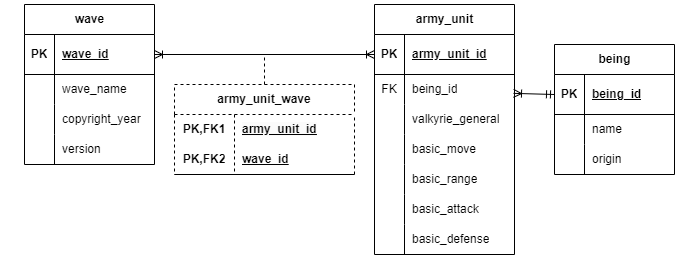

The diagram above was exported from draw.io. Its source (the exported page's mxGraphModel, read from the mxfile embedded in the PNG):
<mxGraphModel dx="657" dy="242" grid="1" gridSize="10" guides="1" tooltips="1" connect="1" arrows="1" fold="1" page="1" pageScale="1" pageWidth="1100" pageHeight="850" math="0" shadow="0" extFonts="Permanent Marker^https://fonts.googleapis.com/css?family=Permanent+Marker">
  <root>
    <mxCell id="0" />
    <mxCell id="1" parent="0" />
    <mxCell id="EHcyaf3Q76TI0bhz326K-1" value="being" style="shape=table;startSize=30;container=1;collapsible=1;childLayout=tableLayout;fixedRows=1;rowLines=0;fontStyle=1;align=center;resizeLast=1;html=1;rounded=0;" parent="1" vertex="1">
      <mxGeometry x="760" y="330" width="120" height="130" as="geometry" />
    </mxCell>
    <mxCell id="EHcyaf3Q76TI0bhz326K-2" value="" style="shape=tableRow;horizontal=0;startSize=0;swimlaneHead=0;swimlaneBody=0;fillColor=none;collapsible=0;dropTarget=0;points=[[0,0.5],[1,0.5]];portConstraint=eastwest;top=0;left=0;right=0;bottom=1;rounded=0;" parent="EHcyaf3Q76TI0bhz326K-1" vertex="1">
      <mxGeometry y="30" width="120" height="40" as="geometry" />
    </mxCell>
    <mxCell id="EHcyaf3Q76TI0bhz326K-3" value="PK" style="shape=partialRectangle;connectable=0;fillColor=none;top=0;left=0;bottom=0;right=0;fontStyle=1;overflow=hidden;whiteSpace=wrap;html=1;rounded=0;" parent="EHcyaf3Q76TI0bhz326K-2" vertex="1">
      <mxGeometry width="30" height="40" as="geometry">
        <mxRectangle width="30" height="40" as="alternateBounds" />
      </mxGeometry>
    </mxCell>
    <mxCell id="EHcyaf3Q76TI0bhz326K-4" value="being_id" style="shape=partialRectangle;connectable=0;fillColor=none;top=0;left=0;bottom=0;right=0;align=left;spacingLeft=6;fontStyle=5;overflow=hidden;whiteSpace=wrap;html=1;rounded=0;" parent="EHcyaf3Q76TI0bhz326K-2" vertex="1">
      <mxGeometry x="30" width="90" height="40" as="geometry">
        <mxRectangle width="90" height="40" as="alternateBounds" />
      </mxGeometry>
    </mxCell>
    <mxCell id="EHcyaf3Q76TI0bhz326K-5" value="" style="shape=tableRow;horizontal=0;startSize=0;swimlaneHead=0;swimlaneBody=0;fillColor=none;collapsible=0;dropTarget=0;points=[[0,0.5],[1,0.5]];portConstraint=eastwest;top=0;left=0;right=0;bottom=0;rounded=0;" parent="EHcyaf3Q76TI0bhz326K-1" vertex="1">
      <mxGeometry y="70" width="120" height="30" as="geometry" />
    </mxCell>
    <mxCell id="EHcyaf3Q76TI0bhz326K-6" value="" style="shape=partialRectangle;connectable=0;fillColor=none;top=0;left=0;bottom=0;right=0;editable=1;overflow=hidden;whiteSpace=wrap;html=1;rounded=0;" parent="EHcyaf3Q76TI0bhz326K-5" vertex="1">
      <mxGeometry width="30" height="30" as="geometry">
        <mxRectangle width="30" height="30" as="alternateBounds" />
      </mxGeometry>
    </mxCell>
    <mxCell id="EHcyaf3Q76TI0bhz326K-7" value="name" style="shape=partialRectangle;connectable=0;fillColor=none;top=0;left=0;bottom=0;right=0;align=left;spacingLeft=6;overflow=hidden;whiteSpace=wrap;html=1;rounded=0;" parent="EHcyaf3Q76TI0bhz326K-5" vertex="1">
      <mxGeometry x="30" width="90" height="30" as="geometry">
        <mxRectangle width="90" height="30" as="alternateBounds" />
      </mxGeometry>
    </mxCell>
    <mxCell id="EHcyaf3Q76TI0bhz326K-67" style="shape=tableRow;horizontal=0;startSize=0;swimlaneHead=0;swimlaneBody=0;fillColor=none;collapsible=0;dropTarget=0;points=[[0,0.5],[1,0.5]];portConstraint=eastwest;top=0;left=0;right=0;bottom=0;rounded=0;" parent="EHcyaf3Q76TI0bhz326K-1" vertex="1">
      <mxGeometry y="100" width="120" height="30" as="geometry" />
    </mxCell>
    <mxCell id="EHcyaf3Q76TI0bhz326K-68" style="shape=partialRectangle;connectable=0;fillColor=none;top=0;left=0;bottom=0;right=0;editable=1;overflow=hidden;whiteSpace=wrap;html=1;rounded=0;" parent="EHcyaf3Q76TI0bhz326K-67" vertex="1">
      <mxGeometry width="30" height="30" as="geometry">
        <mxRectangle width="30" height="30" as="alternateBounds" />
      </mxGeometry>
    </mxCell>
    <mxCell id="EHcyaf3Q76TI0bhz326K-69" value="origin" style="shape=partialRectangle;connectable=0;fillColor=none;top=0;left=0;bottom=0;right=0;align=left;spacingLeft=6;overflow=hidden;whiteSpace=wrap;html=1;rounded=0;" parent="EHcyaf3Q76TI0bhz326K-67" vertex="1">
      <mxGeometry x="30" width="90" height="30" as="geometry">
        <mxRectangle width="90" height="30" as="alternateBounds" />
      </mxGeometry>
    </mxCell>
    <mxCell id="EHcyaf3Q76TI0bhz326K-14" value="army_unit" style="shape=table;startSize=30;container=1;collapsible=1;childLayout=tableLayout;fixedRows=1;rowLines=0;fontStyle=1;align=center;resizeLast=1;html=1;rounded=0;" parent="1" vertex="1">
      <mxGeometry x="580" y="290" width="140" height="250" as="geometry" />
    </mxCell>
    <mxCell id="EHcyaf3Q76TI0bhz326K-15" value="" style="shape=tableRow;horizontal=0;startSize=0;swimlaneHead=0;swimlaneBody=0;fillColor=none;collapsible=0;dropTarget=0;points=[[0,0.5],[1,0.5]];portConstraint=eastwest;top=0;left=0;right=0;bottom=1;rounded=0;" parent="EHcyaf3Q76TI0bhz326K-14" vertex="1">
      <mxGeometry y="30" width="140" height="40" as="geometry" />
    </mxCell>
    <mxCell id="EHcyaf3Q76TI0bhz326K-16" value="PK" style="shape=partialRectangle;connectable=0;fillColor=none;top=0;left=0;bottom=0;right=0;fontStyle=1;overflow=hidden;whiteSpace=wrap;html=1;rounded=0;" parent="EHcyaf3Q76TI0bhz326K-15" vertex="1">
      <mxGeometry width="30" height="40" as="geometry">
        <mxRectangle width="30" height="40" as="alternateBounds" />
      </mxGeometry>
    </mxCell>
    <mxCell id="EHcyaf3Q76TI0bhz326K-17" value="army_unit_id" style="shape=partialRectangle;connectable=0;fillColor=none;top=0;left=0;bottom=0;right=0;align=left;spacingLeft=6;fontStyle=5;overflow=hidden;whiteSpace=wrap;html=1;rounded=0;" parent="EHcyaf3Q76TI0bhz326K-15" vertex="1">
      <mxGeometry x="30" width="110" height="40" as="geometry">
        <mxRectangle width="110" height="40" as="alternateBounds" />
      </mxGeometry>
    </mxCell>
    <mxCell id="1NRkbZI4_rrRbKjtUxo9-18" style="shape=tableRow;horizontal=0;startSize=0;swimlaneHead=0;swimlaneBody=0;fillColor=none;collapsible=0;dropTarget=0;points=[[0,0.5],[1,0.5]];portConstraint=eastwest;top=0;left=0;right=0;bottom=0;rounded=0;" vertex="1" parent="EHcyaf3Q76TI0bhz326K-14">
      <mxGeometry y="70" width="140" height="30" as="geometry" />
    </mxCell>
    <mxCell id="1NRkbZI4_rrRbKjtUxo9-19" value="FK" style="shape=partialRectangle;connectable=0;fillColor=none;top=0;left=0;bottom=0;right=0;editable=1;overflow=hidden;whiteSpace=wrap;html=1;rounded=0;" vertex="1" parent="1NRkbZI4_rrRbKjtUxo9-18">
      <mxGeometry width="30" height="30" as="geometry">
        <mxRectangle width="30" height="30" as="alternateBounds" />
      </mxGeometry>
    </mxCell>
    <mxCell id="1NRkbZI4_rrRbKjtUxo9-20" value="being_id" style="shape=partialRectangle;connectable=0;fillColor=none;top=0;left=0;bottom=0;right=0;align=left;spacingLeft=6;overflow=hidden;whiteSpace=wrap;html=1;rounded=0;" vertex="1" parent="1NRkbZI4_rrRbKjtUxo9-18">
      <mxGeometry x="30" width="110" height="30" as="geometry">
        <mxRectangle width="110" height="30" as="alternateBounds" />
      </mxGeometry>
    </mxCell>
    <mxCell id="EHcyaf3Q76TI0bhz326K-93" style="shape=tableRow;horizontal=0;startSize=0;swimlaneHead=0;swimlaneBody=0;fillColor=none;collapsible=0;dropTarget=0;points=[[0,0.5],[1,0.5]];portConstraint=eastwest;top=0;left=0;right=0;bottom=0;rounded=0;" parent="EHcyaf3Q76TI0bhz326K-14" vertex="1">
      <mxGeometry y="100" width="140" height="30" as="geometry" />
    </mxCell>
    <mxCell id="EHcyaf3Q76TI0bhz326K-94" style="shape=partialRectangle;connectable=0;fillColor=none;top=0;left=0;bottom=0;right=0;editable=1;overflow=hidden;whiteSpace=wrap;html=1;rounded=0;" parent="EHcyaf3Q76TI0bhz326K-93" vertex="1">
      <mxGeometry width="30" height="30" as="geometry">
        <mxRectangle width="30" height="30" as="alternateBounds" />
      </mxGeometry>
    </mxCell>
    <mxCell id="EHcyaf3Q76TI0bhz326K-95" value="valkyrie_general" style="shape=partialRectangle;connectable=0;fillColor=none;top=0;left=0;bottom=0;right=0;align=left;spacingLeft=6;overflow=hidden;whiteSpace=wrap;html=1;rounded=0;" parent="EHcyaf3Q76TI0bhz326K-93" vertex="1">
      <mxGeometry x="30" width="110" height="30" as="geometry">
        <mxRectangle width="110" height="30" as="alternateBounds" />
      </mxGeometry>
    </mxCell>
    <mxCell id="1NRkbZI4_rrRbKjtUxo9-1" style="shape=tableRow;horizontal=0;startSize=0;swimlaneHead=0;swimlaneBody=0;fillColor=none;collapsible=0;dropTarget=0;points=[[0,0.5],[1,0.5]];portConstraint=eastwest;top=0;left=0;right=0;bottom=0;rounded=0;" vertex="1" parent="EHcyaf3Q76TI0bhz326K-14">
      <mxGeometry y="130" width="140" height="30" as="geometry" />
    </mxCell>
    <mxCell id="1NRkbZI4_rrRbKjtUxo9-2" style="shape=partialRectangle;connectable=0;fillColor=none;top=0;left=0;bottom=0;right=0;editable=1;overflow=hidden;whiteSpace=wrap;html=1;rounded=0;" vertex="1" parent="1NRkbZI4_rrRbKjtUxo9-1">
      <mxGeometry width="30" height="30" as="geometry">
        <mxRectangle width="30" height="30" as="alternateBounds" />
      </mxGeometry>
    </mxCell>
    <mxCell id="1NRkbZI4_rrRbKjtUxo9-3" value="basic_move" style="shape=partialRectangle;connectable=0;fillColor=none;top=0;left=0;bottom=0;right=0;align=left;spacingLeft=6;overflow=hidden;whiteSpace=wrap;html=1;rounded=0;" vertex="1" parent="1NRkbZI4_rrRbKjtUxo9-1">
      <mxGeometry x="30" width="110" height="30" as="geometry">
        <mxRectangle width="110" height="30" as="alternateBounds" />
      </mxGeometry>
    </mxCell>
    <mxCell id="1NRkbZI4_rrRbKjtUxo9-4" style="shape=tableRow;horizontal=0;startSize=0;swimlaneHead=0;swimlaneBody=0;fillColor=none;collapsible=0;dropTarget=0;points=[[0,0.5],[1,0.5]];portConstraint=eastwest;top=0;left=0;right=0;bottom=0;rounded=0;" vertex="1" parent="EHcyaf3Q76TI0bhz326K-14">
      <mxGeometry y="160" width="140" height="30" as="geometry" />
    </mxCell>
    <mxCell id="1NRkbZI4_rrRbKjtUxo9-5" style="shape=partialRectangle;connectable=0;fillColor=none;top=0;left=0;bottom=0;right=0;editable=1;overflow=hidden;whiteSpace=wrap;html=1;rounded=0;" vertex="1" parent="1NRkbZI4_rrRbKjtUxo9-4">
      <mxGeometry width="30" height="30" as="geometry">
        <mxRectangle width="30" height="30" as="alternateBounds" />
      </mxGeometry>
    </mxCell>
    <mxCell id="1NRkbZI4_rrRbKjtUxo9-6" value="basic_range" style="shape=partialRectangle;connectable=0;fillColor=none;top=0;left=0;bottom=0;right=0;align=left;spacingLeft=6;overflow=hidden;whiteSpace=wrap;html=1;rounded=0;" vertex="1" parent="1NRkbZI4_rrRbKjtUxo9-4">
      <mxGeometry x="30" width="110" height="30" as="geometry">
        <mxRectangle width="110" height="30" as="alternateBounds" />
      </mxGeometry>
    </mxCell>
    <mxCell id="1NRkbZI4_rrRbKjtUxo9-7" style="shape=tableRow;horizontal=0;startSize=0;swimlaneHead=0;swimlaneBody=0;fillColor=none;collapsible=0;dropTarget=0;points=[[0,0.5],[1,0.5]];portConstraint=eastwest;top=0;left=0;right=0;bottom=0;rounded=0;" vertex="1" parent="EHcyaf3Q76TI0bhz326K-14">
      <mxGeometry y="190" width="140" height="30" as="geometry" />
    </mxCell>
    <mxCell id="1NRkbZI4_rrRbKjtUxo9-8" style="shape=partialRectangle;connectable=0;fillColor=none;top=0;left=0;bottom=0;right=0;editable=1;overflow=hidden;whiteSpace=wrap;html=1;rounded=0;" vertex="1" parent="1NRkbZI4_rrRbKjtUxo9-7">
      <mxGeometry width="30" height="30" as="geometry">
        <mxRectangle width="30" height="30" as="alternateBounds" />
      </mxGeometry>
    </mxCell>
    <mxCell id="1NRkbZI4_rrRbKjtUxo9-9" value="basic_attack" style="shape=partialRectangle;connectable=0;fillColor=none;top=0;left=0;bottom=0;right=0;align=left;spacingLeft=6;overflow=hidden;whiteSpace=wrap;html=1;rounded=0;" vertex="1" parent="1NRkbZI4_rrRbKjtUxo9-7">
      <mxGeometry x="30" width="110" height="30" as="geometry">
        <mxRectangle width="110" height="30" as="alternateBounds" />
      </mxGeometry>
    </mxCell>
    <mxCell id="1NRkbZI4_rrRbKjtUxo9-10" style="shape=tableRow;horizontal=0;startSize=0;swimlaneHead=0;swimlaneBody=0;fillColor=none;collapsible=0;dropTarget=0;points=[[0,0.5],[1,0.5]];portConstraint=eastwest;top=0;left=0;right=0;bottom=0;rounded=0;" vertex="1" parent="EHcyaf3Q76TI0bhz326K-14">
      <mxGeometry y="220" width="140" height="30" as="geometry" />
    </mxCell>
    <mxCell id="1NRkbZI4_rrRbKjtUxo9-11" style="shape=partialRectangle;connectable=0;fillColor=none;top=0;left=0;bottom=0;right=0;editable=1;overflow=hidden;whiteSpace=wrap;html=1;rounded=0;" vertex="1" parent="1NRkbZI4_rrRbKjtUxo9-10">
      <mxGeometry width="30" height="30" as="geometry">
        <mxRectangle width="30" height="30" as="alternateBounds" />
      </mxGeometry>
    </mxCell>
    <mxCell id="1NRkbZI4_rrRbKjtUxo9-12" value="basic_defense" style="shape=partialRectangle;connectable=0;fillColor=none;top=0;left=0;bottom=0;right=0;align=left;spacingLeft=6;overflow=hidden;whiteSpace=wrap;html=1;rounded=0;" vertex="1" parent="1NRkbZI4_rrRbKjtUxo9-10">
      <mxGeometry x="30" width="110" height="30" as="geometry">
        <mxRectangle width="110" height="30" as="alternateBounds" />
      </mxGeometry>
    </mxCell>
    <mxCell id="EHcyaf3Q76TI0bhz326K-54" value="wave" style="shape=table;startSize=30;container=1;collapsible=1;childLayout=tableLayout;fixedRows=1;rowLines=0;fontStyle=1;align=center;resizeLast=1;html=1;rounded=0;" parent="1" vertex="1">
      <mxGeometry x="230" y="290" width="130" height="160" as="geometry" />
    </mxCell>
    <mxCell id="EHcyaf3Q76TI0bhz326K-55" value="" style="shape=tableRow;horizontal=0;startSize=0;swimlaneHead=0;swimlaneBody=0;fillColor=none;collapsible=0;dropTarget=0;points=[[0,0.5],[1,0.5]];portConstraint=eastwest;top=0;left=0;right=0;bottom=1;rounded=0;" parent="EHcyaf3Q76TI0bhz326K-54" vertex="1">
      <mxGeometry y="30" width="130" height="40" as="geometry" />
    </mxCell>
    <mxCell id="EHcyaf3Q76TI0bhz326K-56" value="PK" style="shape=partialRectangle;connectable=0;fillColor=none;top=0;left=0;bottom=0;right=0;fontStyle=1;overflow=hidden;whiteSpace=wrap;html=1;rounded=0;" parent="EHcyaf3Q76TI0bhz326K-55" vertex="1">
      <mxGeometry width="30" height="40" as="geometry">
        <mxRectangle width="30" height="40" as="alternateBounds" />
      </mxGeometry>
    </mxCell>
    <mxCell id="EHcyaf3Q76TI0bhz326K-57" value="wave_id" style="shape=partialRectangle;connectable=0;fillColor=none;top=0;left=0;bottom=0;right=0;align=left;spacingLeft=6;fontStyle=5;overflow=hidden;whiteSpace=wrap;html=1;rounded=0;" parent="EHcyaf3Q76TI0bhz326K-55" vertex="1">
      <mxGeometry x="30" width="100" height="40" as="geometry">
        <mxRectangle width="100" height="40" as="alternateBounds" />
      </mxGeometry>
    </mxCell>
    <mxCell id="EHcyaf3Q76TI0bhz326K-58" value="" style="shape=tableRow;horizontal=0;startSize=0;swimlaneHead=0;swimlaneBody=0;fillColor=none;collapsible=0;dropTarget=0;points=[[0,0.5],[1,0.5]];portConstraint=eastwest;top=0;left=0;right=0;bottom=0;rounded=0;" parent="EHcyaf3Q76TI0bhz326K-54" vertex="1">
      <mxGeometry y="70" width="130" height="30" as="geometry" />
    </mxCell>
    <mxCell id="EHcyaf3Q76TI0bhz326K-59" value="" style="shape=partialRectangle;connectable=0;fillColor=none;top=0;left=0;bottom=0;right=0;editable=1;overflow=hidden;whiteSpace=wrap;html=1;rounded=0;" parent="EHcyaf3Q76TI0bhz326K-58" vertex="1">
      <mxGeometry width="30" height="30" as="geometry">
        <mxRectangle width="30" height="30" as="alternateBounds" />
      </mxGeometry>
    </mxCell>
    <mxCell id="EHcyaf3Q76TI0bhz326K-60" value="wave_name" style="shape=partialRectangle;connectable=0;fillColor=none;top=0;left=0;bottom=0;right=0;align=left;spacingLeft=6;overflow=hidden;whiteSpace=wrap;html=1;rounded=0;" parent="EHcyaf3Q76TI0bhz326K-58" vertex="1">
      <mxGeometry x="30" width="100" height="30" as="geometry">
        <mxRectangle width="100" height="30" as="alternateBounds" />
      </mxGeometry>
    </mxCell>
    <mxCell id="sWi_iJDGglVqKrM6EICU-1" style="shape=tableRow;horizontal=0;startSize=0;swimlaneHead=0;swimlaneBody=0;fillColor=none;collapsible=0;dropTarget=0;points=[[0,0.5],[1,0.5]];portConstraint=eastwest;top=0;left=0;right=0;bottom=0;rounded=0;" parent="EHcyaf3Q76TI0bhz326K-54" vertex="1">
      <mxGeometry y="100" width="130" height="30" as="geometry" />
    </mxCell>
    <mxCell id="sWi_iJDGglVqKrM6EICU-2" style="shape=partialRectangle;connectable=0;fillColor=none;top=0;left=0;bottom=0;right=0;editable=1;overflow=hidden;whiteSpace=wrap;html=1;rounded=0;" parent="sWi_iJDGglVqKrM6EICU-1" vertex="1">
      <mxGeometry width="30" height="30" as="geometry">
        <mxRectangle width="30" height="30" as="alternateBounds" />
      </mxGeometry>
    </mxCell>
    <mxCell id="sWi_iJDGglVqKrM6EICU-3" value="copyright_year" style="shape=partialRectangle;connectable=0;fillColor=none;top=0;left=0;bottom=0;right=0;align=left;spacingLeft=6;overflow=hidden;whiteSpace=wrap;html=1;rounded=0;" parent="sWi_iJDGglVqKrM6EICU-1" vertex="1">
      <mxGeometry x="30" width="100" height="30" as="geometry">
        <mxRectangle width="100" height="30" as="alternateBounds" />
      </mxGeometry>
    </mxCell>
    <mxCell id="1NRkbZI4_rrRbKjtUxo9-22" style="shape=tableRow;horizontal=0;startSize=0;swimlaneHead=0;swimlaneBody=0;fillColor=none;collapsible=0;dropTarget=0;points=[[0,0.5],[1,0.5]];portConstraint=eastwest;top=0;left=0;right=0;bottom=0;rounded=0;" vertex="1" parent="EHcyaf3Q76TI0bhz326K-54">
      <mxGeometry y="130" width="130" height="30" as="geometry" />
    </mxCell>
    <mxCell id="1NRkbZI4_rrRbKjtUxo9-23" style="shape=partialRectangle;connectable=0;fillColor=none;top=0;left=0;bottom=0;right=0;editable=1;overflow=hidden;whiteSpace=wrap;html=1;rounded=0;" vertex="1" parent="1NRkbZI4_rrRbKjtUxo9-22">
      <mxGeometry width="30" height="30" as="geometry">
        <mxRectangle width="30" height="30" as="alternateBounds" />
      </mxGeometry>
    </mxCell>
    <mxCell id="1NRkbZI4_rrRbKjtUxo9-24" value="version" style="shape=partialRectangle;connectable=0;fillColor=none;top=0;left=0;bottom=0;right=0;align=left;spacingLeft=6;overflow=hidden;whiteSpace=wrap;html=1;rounded=0;" vertex="1" parent="1NRkbZI4_rrRbKjtUxo9-22">
      <mxGeometry x="30" width="100" height="30" as="geometry">
        <mxRectangle width="100" height="30" as="alternateBounds" />
      </mxGeometry>
    </mxCell>
    <mxCell id="EHcyaf3Q76TI0bhz326K-89" value="" style="fontSize=12;html=1;endArrow=ERoneToMany;startArrow=ERmandOne;rounded=0;elbow=vertical;entryX=0.993;entryY=0.629;entryDx=0;entryDy=0;exitX=0;exitY=0.5;exitDx=0;exitDy=0;entryPerimeter=0;" parent="1" source="EHcyaf3Q76TI0bhz326K-2" target="1NRkbZI4_rrRbKjtUxo9-18" edge="1">
      <mxGeometry width="100" height="100" relative="1" as="geometry">
        <mxPoint x="460" y="735" as="sourcePoint" />
        <mxPoint x="410" y="545" as="targetPoint" />
      </mxGeometry>
    </mxCell>
    <mxCell id="EHcyaf3Q76TI0bhz326K-96" value="army_unit_wave" style="shape=table;startSize=30;container=1;collapsible=1;childLayout=tableLayout;fixedRows=1;rowLines=0;fontStyle=1;align=center;resizeLast=1;html=1;whiteSpace=wrap;dashed=1;rounded=0;" parent="1" vertex="1">
      <mxGeometry x="380" y="370" width="180" height="90" as="geometry" />
    </mxCell>
    <mxCell id="EHcyaf3Q76TI0bhz326K-97" value="" style="shape=tableRow;horizontal=0;startSize=0;swimlaneHead=0;swimlaneBody=0;fillColor=none;collapsible=0;dropTarget=0;points=[[0,0.5],[1,0.5]];portConstraint=eastwest;top=0;left=0;right=0;bottom=0;html=1;rounded=0;" parent="EHcyaf3Q76TI0bhz326K-96" vertex="1">
      <mxGeometry y="30" width="180" height="30" as="geometry" />
    </mxCell>
    <mxCell id="EHcyaf3Q76TI0bhz326K-98" value="PK,FK1" style="shape=partialRectangle;connectable=0;fillColor=none;top=0;left=0;bottom=0;right=0;fontStyle=1;overflow=hidden;html=1;whiteSpace=wrap;rounded=0;" parent="EHcyaf3Q76TI0bhz326K-97" vertex="1">
      <mxGeometry width="60" height="30" as="geometry">
        <mxRectangle width="60" height="30" as="alternateBounds" />
      </mxGeometry>
    </mxCell>
    <mxCell id="EHcyaf3Q76TI0bhz326K-99" value="&lt;span style=&quot;color: rgb(0, 0, 0); font-family: Helvetica; font-size: 12px; font-style: normal; font-variant-ligatures: normal; font-variant-caps: normal; font-weight: 700; letter-spacing: normal; orphans: 2; text-align: left; text-indent: 0px; text-transform: none; widows: 2; word-spacing: 0px; -webkit-text-stroke-width: 0px; white-space: normal; background-color: rgb(251, 251, 251); text-decoration: underline; display: inline !important; float: none;&quot;&gt;army_unit_id&lt;/span&gt;" style="shape=partialRectangle;connectable=0;fillColor=none;top=0;left=0;bottom=0;right=0;align=left;spacingLeft=6;fontStyle=5;overflow=hidden;html=1;whiteSpace=wrap;rounded=0;" parent="EHcyaf3Q76TI0bhz326K-97" vertex="1">
      <mxGeometry x="60" width="120" height="30" as="geometry">
        <mxRectangle width="120" height="30" as="alternateBounds" />
      </mxGeometry>
    </mxCell>
    <mxCell id="EHcyaf3Q76TI0bhz326K-100" value="" style="shape=tableRow;horizontal=0;startSize=0;swimlaneHead=0;swimlaneBody=0;fillColor=none;collapsible=0;dropTarget=0;points=[[0,0.5],[1,0.5]];portConstraint=eastwest;top=0;left=0;right=0;bottom=1;html=1;rounded=0;" parent="EHcyaf3Q76TI0bhz326K-96" vertex="1">
      <mxGeometry y="60" width="180" height="30" as="geometry" />
    </mxCell>
    <mxCell id="EHcyaf3Q76TI0bhz326K-101" value="PK,FK2" style="shape=partialRectangle;connectable=0;fillColor=none;top=0;left=0;bottom=0;right=0;fontStyle=1;overflow=hidden;html=1;whiteSpace=wrap;rounded=0;" parent="EHcyaf3Q76TI0bhz326K-100" vertex="1">
      <mxGeometry width="60" height="30" as="geometry">
        <mxRectangle width="60" height="30" as="alternateBounds" />
      </mxGeometry>
    </mxCell>
    <mxCell id="EHcyaf3Q76TI0bhz326K-102" value="wave_id" style="shape=partialRectangle;connectable=0;fillColor=none;top=0;left=0;bottom=0;right=0;align=left;spacingLeft=6;fontStyle=5;overflow=hidden;html=1;whiteSpace=wrap;rounded=0;" parent="EHcyaf3Q76TI0bhz326K-100" vertex="1">
      <mxGeometry x="60" width="120" height="30" as="geometry">
        <mxRectangle width="120" height="30" as="alternateBounds" />
      </mxGeometry>
    </mxCell>
    <mxCell id="EHcyaf3Q76TI0bhz326K-109" value="" style="endArrow=ERoneToMany;html=1;rounded=0;entryX=0;entryY=0.5;entryDx=0;entryDy=0;exitX=1;exitY=0.5;exitDx=0;exitDy=0;startArrow=ERoneToMany;startFill=0;endFill=0;" parent="1" source="EHcyaf3Q76TI0bhz326K-55" target="EHcyaf3Q76TI0bhz326K-15" edge="1">
      <mxGeometry width="50" height="50" relative="1" as="geometry">
        <mxPoint x="280" y="400" as="sourcePoint" />
        <mxPoint x="330" y="350" as="targetPoint" />
      </mxGeometry>
    </mxCell>
    <mxCell id="EHcyaf3Q76TI0bhz326K-110" value="" style="endArrow=none;dashed=1;html=1;rounded=0;exitX=0.5;exitY=0;exitDx=0;exitDy=0;" parent="1" source="EHcyaf3Q76TI0bhz326K-96" edge="1">
      <mxGeometry width="50" height="50" relative="1" as="geometry">
        <mxPoint x="350" y="590" as="sourcePoint" />
        <mxPoint x="470" y="340" as="targetPoint" />
      </mxGeometry>
    </mxCell>
    <mxCell id="sWi_iJDGglVqKrM6EICU-4" value="" style="shape=partialRectangle;connectable=0;fillColor=none;top=0;left=0;bottom=0;right=0;align=left;spacingLeft=6;overflow=hidden;html=1;whiteSpace=wrap;rounded=0;" parent="1" vertex="1">
      <mxGeometry x="210" y="515" width="120" height="30" as="geometry">
        <mxRectangle width="120" height="30" as="alternateBounds" />
      </mxGeometry>
    </mxCell>
  </root>
</mxGraphModel>